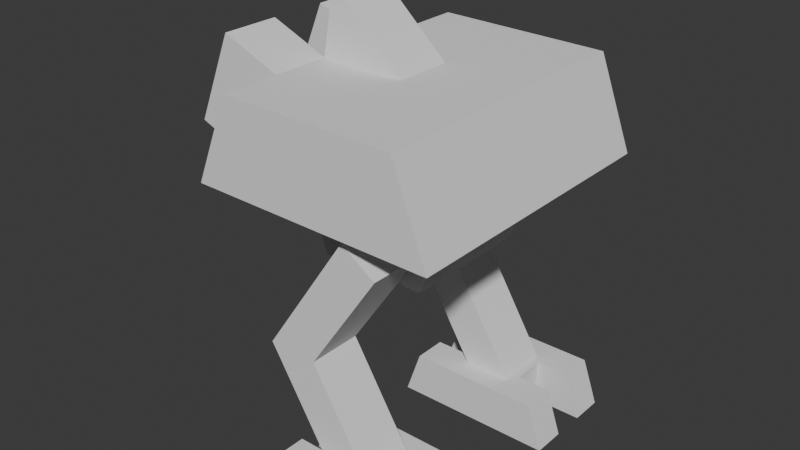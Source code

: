 # Source: Boss_Mech_Normal_A.blend  (saved by Blender 5.0.119; exported with 4.5.12 LTS)
import bpy
from mathutils import Matrix  # noqa: F401  (used for matrix-valued properties, if any)

bpy.ops.wm.read_factory_settings(use_empty=True)
scene = bpy.context.scene
scene.name = 'Scene'

# ---- collections
col_collection = bpy.data.collections.new('Collection'); scene.collection.children.link(col_collection)

# ---- world
world_world = bpy.data.worlds.new('World'); scene.world = world_world
world_world.use_nodes = True; world_world.node_tree.nodes.clear()
_N = world_world.node_tree.nodes; _L = world_world.node_tree.links
n0 = _N.new('ShaderNodeOutputWorld'); n0.name = 'World Output'; n0.location = (200, 100)
n1 = _N.new('ShaderNodeBackground'); n1.name = 'Background'; n1.location = (-200, 100)
n1.inputs[0].default_value = (0.05088, 0.05088, 0.05088, 1.0)
_L.new(n1.outputs[0], n0.inputs[0])
n0.is_active_output = True
world_world.color = (0.05088, 0.05088, 0.05088)
world_world.sun_shadow_jitter_overblur = 0.0

# ---- meshes
me_cube_001 = bpy.data.meshes.new('Cube.001')
me_cube_001.from_pydata([(1.234, -1.0, -1.0), (1.0, -1.0, 1.0), (1.242, 1.0, -1.0), (1.0, 1.0, 1.0), (0.0, 1.0, -1.0), (0.0, 1.0, 1.0), (0.0, -1.0, -1.0), (0.0, -1.0, 1.0), (1.234, -0.3333, -1.0), (1.242, 0.3333, -1.0), (1.0, 0.3333, 1.0), (1.0, -0.3333, 1.0), (0.0, 0.3333, 1.0), (0.0, -0.3333, 1.0), (0.0, 0.3333, -1.0), (0.0, -0.3333, -1.0), (0.4934, 1.0, 1.0), (0.4934, -1.0, -1.0), (0.4934, 1.0, -1.0), (0.4934, -1.0, 1.0), (0.4934, 0.3333, 1.0), (0.4934, -0.3333, 1.0), (0.4934, 0.3333, -1.0), (0.4934, -0.3333, -1.0), (-1.234, -1.0, -1.0), (-1.0, -1.0, 1.0), (-1.242, 1.0, -1.0), (-1.0, 1.0, 1.0), (-1.234, -0.3333, -1.0), (-1.242, 0.3333, -1.0), (-1.0, 0.3333, 1.0), (-1.0, -0.3333, 1.0), (-0.4934, 1.0, 1.0), (-0.4934, -1.0, -1.0), (-0.4934, 1.0, -1.0), (-0.4934, -1.0, 1.0), (-0.4934, 0.3333, 1.0), (-0.4934, -0.3333, 1.0), (-0.4934, 0.3333, -1.0), (-0.4934, -0.3333, -1.0), (-0.005594, -0.5546, 11.16), (0.5074, -0.5546, 10.14), (-0.005594, 0.5055, 11.16), (0.5074, 0.5055, 10.14), (-1.289, -0.5546, 5.592), (-0.7755, -0.5546, 4.569), (-1.289, 0.5055, 5.592), (-0.7755, 0.5055, 4.569), (-1.292, -0.5528, 5.599), (-0.7633, -0.5528, 6.549), (-1.292, 0.5073, 5.599), (-0.7633, 0.5073, 6.549), (-0.09965, -0.5528, -0.1454), (0.4291, -0.5528, 0.8046), (-0.09965, 0.5073, -0.1454), (0.4291, 0.5073, 0.8046)], [], [(18, 16, 3, 2), (8, 11, 1, 0), (23, 8, 0, 17), (21, 13, 7, 19), (17, 19, 7, 6), (16, 5, 12, 20), (20, 12, 13, 21), (18, 2, 9, 22), (2, 3, 10, 9), (8, 23, 21, 11), (14, 22, 23, 15), (4, 18, 22, 14), (3, 16, 20, 10), (0, 1, 19, 17), (11, 21, 19, 1), (15, 23, 17, 6), (4, 5, 16, 18), (20, 21, 23, 22), (9, 22, 20, 10), (34, 26, 27, 32), (28, 24, 25, 31), (39, 33, 24, 28), (37, 35, 7, 13), (33, 6, 7, 35), (32, 36, 12, 5), (36, 37, 13, 12), (34, 38, 29, 26), (26, 29, 30, 27), (28, 31, 37, 39), (14, 15, 39, 38), (4, 14, 38, 34), (27, 30, 36, 32), (24, 33, 35, 25), (31, 25, 35, 37), (15, 6, 33, 39), (4, 34, 32, 5), (37, 36, 38, 39), (29, 30, 36, 38), (40, 41, 43, 42), (42, 43, 47, 46), (46, 47, 45, 44), (44, 45, 41, 40), (42, 46, 44, 40), (47, 43, 41, 45), (48, 49, 51, 50), (50, 51, 55, 54), (54, 55, 53, 52), (52, 53, 49, 48), (50, 54, 52, 48), (55, 51, 49, 53)])
_uv = me_cube_001.uv_layers.new(name='UVMap')
_uv.uv.foreach_set('vector', [0.375, 0.4367, 0.625, 0.4367, 0.625, 0.5, 0.375, 0.5, 0.375, 0.6667, 0.625, 0.6667, 0.625, 0.75, 0.375, 0.75, 0.3117, 0.6667, 0.375, 0.6667, 0.375, 0.75, 0.3117, 0.75, 0.6883, 0.6667, 0.75, 0.6667, 0.75, 0.75, 0.6883, 0.75, 0.375, 0.8133, 0.625, 0.8133, 0.625, 0.875, 0.375, 0.875, 0.6883, 0.5, 0.75, 0.5, 0.75, 0.5833, 0.6883, 0.5833, 0.6883, 0.5833, 0.75, 0.5833, 0.75, 0.6667, 0.6883, 0.6667, 0.3117, 0.5, 0.375, 0.5, 0.375, 0.5833, 0.3117, 0.5833, 0.375, 0.5, 0.625, 0.5, 0.625, 0.5833, 0.375, 0.5833, 0.375, 0.6667, 0.3117, 0.6667, 0.6883, 0.6667, 0.625, 0.6667, 0.25, 0.5833, 0.3117, 0.5833, 0.3117, 0.6667, 0.25, 0.6667, 0.25, 0.5, 0.3117, 0.5, 0.3117, 0.5833, 0.25, 0.5833, 0.625, 0.5, 0.6883, 0.5, 0.6883, 0.5833, 0.625, 0.5833, 0.375, 0.75, 0.625, 0.75, 0.625, 0.8133, 0.375, 0.8133, 0.625, 0.6667, 0.6883, 0.6667, 0.6883, 0.75, 0.625, 0.75, 0.25, 0.6667, 0.3117, 0.6667, 0.3117, 0.75, 0.25, 0.75, 0.375, 0.375, 0.625, 0.375, 0.625, 0.4367, 0.375, 0.4367, 0.6883, 0.5833, 0.6883, 0.6667, 0.3117, 0.6667, 0.3117, 0.5833, 0.375, 0.5833, 0.3117, 0.5833, 0.6883, 0.5833, 0.625, 0.5833, 0.375, 0.4367, 0.375, 0.5, 0.625, 0.5, 0.625, 0.4367, 0.375, 0.6667, 0.375, 0.75, 0.625, 0.75, 0.625, 0.6667, 0.3117, 0.6667, 0.3117, 0.75, 0.375, 0.75, 0.375, 0.6667, 0.6883, 0.6667, 0.6883, 0.75, 0.75, 0.75, 0.75, 0.6667, 0.375, 0.8133, 0.375, 0.875, 0.625, 0.875, 0.625, 0.8133, 0.6883, 0.5, 0.6883, 0.5833, 0.75, 0.5833, 0.75, 0.5, 0.6883, 0.5833, 0.6883, 0.6667, 0.75, 0.6667, 0.75, 0.5833, 0.3117, 0.5, 0.3117, 0.5833, 0.375, 0.5833, 0.375, 0.5, 0.375, 0.5, 0.375, 0.5833, 0.625, 0.5833, 0.625, 0.5, 0.375, 0.6667, 0.625, 0.6667, 0.6883, 0.6667, 0.3117, 0.6667, 0.25, 0.5833, 0.25, 0.6667, 0.3117, 0.6667, 0.3117, 0.5833, 0.25, 0.5, 0.25, 0.5833, 0.3117, 0.5833, 0.3117, 0.5, 0.625, 0.5, 0.625, 0.5833, 0.6883, 0.5833, 0.6883, 0.5, 0.375, 0.75, 0.375, 0.8133, 0.625, 0.8133, 0.625, 0.75, 0.625, 0.6667, 0.625, 0.75, 0.6883, 0.75, 0.6883, 0.6667, 0.25, 0.6667, 0.25, 0.75, 0.3117, 0.75, 0.3117, 0.6667, 0.375, 0.375, 0.375, 0.4367, 0.625, 0.4367, 0.625, 0.375, 0.6883, 0.6667, 0.6883, 0.5833, 0.3117, 0.5833, 0.3117, 0.6667, 0.375, 0.5833, 0.625, 0.5833, 0.6883, 0.5833, 0.3117, 0.5833, 0.375, 0.0, 0.625, 0.0, 0.625, 0.25, 0.375, 0.25, 0.375, 0.25, 0.625, 0.25, 0.625, 0.5, 0.375, 0.5, 0.375, 0.5, 0.625, 0.5, 0.625, 0.75, 0.375, 0.75, 0.375, 0.75, 0.625, 0.75, 0.625, 1.0, 0.375, 1.0, 0.125, 0.5, 0.375, 0.5, 0.375, 0.75, 0.125, 0.75, 0.625, 0.5, 0.875, 0.5, 0.875, 0.75, 0.625, 0.75, 0.375, 0.0, 0.625, 0.0, 0.625, 0.25, 0.375, 0.25, 0.375, 0.25, 0.625, 0.25, 0.625, 0.5, 0.375, 0.5, 0.375, 0.5, 0.625, 0.5, 0.625, 0.75, 0.375, 0.75, 0.375, 0.75, 0.625, 0.75, 0.625, 1.0, 0.375, 1.0, 0.125, 0.5, 0.375, 0.5, 0.375, 0.75, 0.125, 0.75, 0.625, 0.5, 0.875, 0.5, 0.875, 0.75, 0.625, 0.75])
me_cube_001.update()
me_cube_003 = bpy.data.meshes.new('Cube.003')
me_cube_003.from_pydata([(1.234, -1.0, -1.0), (1.0, -1.0, 1.0), (1.242, 1.0, -1.0), (1.0, 1.0, 1.0), (0.0, 1.0, -1.0), (0.0, 1.0, 1.0), (0.0, -1.0, -1.0), (0.0, -1.0, 1.0), (1.234, -0.3333, -1.0), (1.242, 0.3333, -1.0), (1.0, 0.3333, 1.0), (1.0, -0.3333, 1.0), (0.0, 0.3333, 1.0), (0.0, -0.3333, 1.0), (0.0, 0.3333, -1.0), (0.0, -0.3333, -1.0), (0.4934, 1.0, 1.0), (0.4934, -1.0, -1.0), (0.4934, 1.0, -1.0), (0.4934, -1.0, 1.0), (0.4934, 0.3333, 1.0), (0.4934, -0.3333, 1.0), (0.4934, 0.3333, -1.0), (0.4934, -0.3333, -1.0), (-1.234, -1.0, -1.0), (-1.0, -1.0, 1.0), (-1.242, 1.0, -1.0), (-1.0, 1.0, 1.0), (-1.234, -0.3333, -1.0), (-1.242, 0.3333, -1.0), (-1.0, 0.3333, 1.0), (-1.0, -0.3333, 1.0), (-0.4934, 1.0, 1.0), (-0.4934, -1.0, -1.0), (-0.4934, 1.0, -1.0), (-0.4934, -1.0, 1.0), (-0.4934, 0.3333, 1.0), (-0.4934, -0.3333, 1.0), (-0.4934, 0.3333, -1.0), (-0.4934, -0.3333, -1.0), (-0.005594, -0.5546, 11.16), (0.5074, -0.5546, 10.14), (-0.005594, 0.5055, 11.16), (0.5074, 0.5055, 10.14), (-1.289, -0.5546, 5.592), (-0.7755, -0.5546, 4.569), (-1.289, 0.5055, 5.592), (-0.7755, 0.5055, 4.569), (-1.292, -0.5528, 5.599), (-0.7633, -0.5528, 6.549), (-1.292, 0.5073, 5.599), (-0.7633, 0.5073, 6.549), (-0.09965, -0.5528, -0.1454), (0.4291, -0.5528, 0.8046), (-0.09965, 0.5073, -0.1454), (0.4291, 0.5073, 0.8046)], [], [(18, 16, 3, 2), (8, 11, 1, 0), (23, 8, 0, 17), (21, 13, 7, 19), (17, 19, 7, 6), (16, 5, 12, 20), (20, 12, 13, 21), (18, 2, 9, 22), (2, 3, 10, 9), (8, 23, 21, 11), (14, 22, 23, 15), (4, 18, 22, 14), (3, 16, 20, 10), (0, 1, 19, 17), (11, 21, 19, 1), (15, 23, 17, 6), (4, 5, 16, 18), (9, 22, 20, 10), (34, 26, 27, 32), (28, 24, 25, 31), (39, 33, 24, 28), (37, 35, 7, 13), (33, 6, 7, 35), (32, 36, 12, 5), (36, 37, 13, 12), (34, 38, 29, 26), (26, 29, 30, 27), (28, 31, 37, 39), (14, 15, 39, 38), (4, 14, 38, 34), (27, 30, 36, 32), (24, 33, 35, 25), (31, 25, 35, 37), (15, 6, 33, 39), (4, 34, 32, 5), (37, 36, 38, 39), (29, 30, 36, 38), (40, 41, 43, 42), (42, 43, 47, 46), (46, 47, 45, 44), (44, 45, 41, 40), (42, 46, 44, 40), (47, 43, 41, 45), (48, 49, 51, 50), (50, 51, 55, 54), (54, 55, 53, 52), (52, 53, 49, 48), (50, 54, 52, 48), (55, 51, 49, 53), (20, 21, 23, 22)])
_uv = me_cube_003.uv_layers.new(name='UVMap')
_uv.uv.foreach_set('vector', [0.375, 0.4367, 0.625, 0.4367, 0.625, 0.5, 0.375, 0.5, 0.375, 0.6667, 0.625, 0.6667, 0.625, 0.75, 0.375, 0.75, 0.3117, 0.6667, 0.375, 0.6667, 0.375, 0.75, 0.3117, 0.75, 0.6883, 0.6667, 0.75, 0.6667, 0.75, 0.75, 0.6883, 0.75, 0.375, 0.8133, 0.625, 0.8133, 0.625, 0.875, 0.375, 0.875, 0.6883, 0.5, 0.75, 0.5, 0.75, 0.5833, 0.6883, 0.5833, 0.6883, 0.5833, 0.75, 0.5833, 0.75, 0.6667, 0.6883, 0.6667, 0.3117, 0.5, 0.375, 0.5, 0.375, 0.5833, 0.3117, 0.5833, 0.375, 0.5, 0.625, 0.5, 0.625, 0.5833, 0.375, 0.5833, 0.375, 0.6667, 0.3117, 0.6667, 0.6883, 0.6667, 0.625, 0.6667, 0.25, 0.5833, 0.3117, 0.5833, 0.3117, 0.6667, 0.25, 0.6667, 0.25, 0.5, 0.3117, 0.5, 0.3117, 0.5833, 0.25, 0.5833, 0.625, 0.5, 0.6883, 0.5, 0.6883, 0.5833, 0.625, 0.5833, 0.375, 0.75, 0.625, 0.75, 0.625, 0.8133, 0.375, 0.8133, 0.625, 0.6667, 0.6883, 0.6667, 0.6883, 0.75, 0.625, 0.75, 0.25, 0.6667, 0.3117, 0.6667, 0.3117, 0.75, 0.25, 0.75, 0.375, 0.375, 0.625, 0.375, 0.625, 0.4367, 0.375, 0.4367, 0.375, 0.5833, 0.3117, 0.5833, 0.6883, 0.5833, 0.625, 0.5833, 0.375, 0.4367, 0.375, 0.5, 0.625, 0.5, 0.625, 0.4367, 0.375, 0.6667, 0.375, 0.75, 0.625, 0.75, 0.625, 0.6667, 0.3117, 0.6667, 0.3117, 0.75, 0.375, 0.75, 0.375, 0.6667, 0.6883, 0.6667, 0.6883, 0.75, 0.75, 0.75, 0.75, 0.6667, 0.375, 0.8133, 0.375, 0.875, 0.625, 0.875, 0.625, 0.8133, 0.6883, 0.5, 0.6883, 0.5833, 0.75, 0.5833, 0.75, 0.5, 0.6883, 0.5833, 0.6883, 0.6667, 0.75, 0.6667, 0.75, 0.5833, 0.3117, 0.5, 0.3117, 0.5833, 0.375, 0.5833, 0.375, 0.5, 0.375, 0.5, 0.375, 0.5833, 0.625, 0.5833, 0.625, 0.5, 0.375, 0.6667, 0.625, 0.6667, 0.6883, 0.6667, 0.3117, 0.6667, 0.25, 0.5833, 0.25, 0.6667, 0.3117, 0.6667, 0.3117, 0.5833, 0.25, 0.5, 0.25, 0.5833, 0.3117, 0.5833, 0.3117, 0.5, 0.625, 0.5, 0.625, 0.5833, 0.6883, 0.5833, 0.6883, 0.5, 0.375, 0.75, 0.375, 0.8133, 0.625, 0.8133, 0.625, 0.75, 0.625, 0.6667, 0.625, 0.75, 0.6883, 0.75, 0.6883, 0.6667, 0.25, 0.6667, 0.25, 0.75, 0.3117, 0.75, 0.3117, 0.6667, 0.375, 0.375, 0.375, 0.4367, 0.625, 0.4367, 0.625, 0.375, 0.6883, 0.6667, 0.6883, 0.5833, 0.3117, 0.5833, 0.3117, 0.6667, 0.375, 0.5833, 0.625, 0.5833, 0.6883, 0.5833, 0.3117, 0.5833, 0.375, 0.0, 0.625, 0.0, 0.625, 0.25, 0.375, 0.25, 0.375, 0.25, 0.625, 0.25, 0.625, 0.5, 0.375, 0.5, 0.375, 0.5, 0.625, 0.5, 0.625, 0.75, 0.375, 0.75, 0.375, 0.75, 0.625, 0.75, 0.625, 1.0, 0.375, 1.0, 0.125, 0.5, 0.375, 0.5, 0.375, 0.75, 0.125, 0.75, 0.625, 0.5, 0.875, 0.5, 0.875, 0.75, 0.625, 0.75, 0.375, 0.0, 0.625, 0.0, 0.625, 0.25, 0.375, 0.25, 0.375, 0.25, 0.625, 0.25, 0.625, 0.5, 0.375, 0.5, 0.375, 0.5, 0.625, 0.5, 0.625, 0.75, 0.375, 0.75, 0.375, 0.75, 0.625, 0.75, 0.625, 1.0, 0.375, 1.0, 0.125, 0.5, 0.375, 0.5, 0.375, 0.75, 0.125, 0.75, 0.625, 0.5, 0.875, 0.5, 0.875, 0.75, 0.625, 0.75, 0.6883, 0.5833, 0.6883, 0.6667, 0.3117, 0.6667, 0.3117, 0.5833])
me_cube_003.update()
me_cube = bpy.data.meshes.new('Cube')
me_cube.from_pydata([(-0.7105, -1.0, -1.0), (-1.0, -1.0, 1.0), (-0.7105, 1.0, -1.0), (-1.0, 1.0, 1.0), (0.0, 1.0, -1.0), (0.0, 1.0, 1.0), (0.0, -1.0, -1.0), (0.0, -1.0, 1.0), (0.7105, -1.0, -1.0), (1.0, -1.0, 1.0), (0.7105, 1.0, -1.0), (1.0, 1.0, 1.0)], [], [(0, 1, 3, 2), (6, 7, 1, 0), (5, 3, 1, 7), (2, 4, 6, 0), (2, 3, 5, 4), (8, 10, 11, 9), (6, 8, 9, 7), (5, 7, 9, 11), (10, 8, 6, 4), (10, 4, 5, 11)])
_uv = me_cube.uv_layers.new(name='UVMap')
_uv.uv.foreach_set('vector', [0.375, 0.0, 0.625, 0.0, 0.625, 0.25, 0.375, 0.2862, 0.375, 0.875, 0.625, 0.875, 0.625, 1.0, 0.375, 0.9638, 0.75, 0.5, 0.875, 0.5, 0.875, 0.75, 0.75, 0.75, 0.1612, 0.5, 0.25, 0.5, 0.25, 0.75, 0.1612, 0.75, 0.375, 0.2862, 0.625, 0.25, 0.625, 0.375, 0.375, 0.375, 0.375, 0.0, 0.375, 0.2862, 0.625, 0.25, 0.625, 0.0, 0.375, 0.875, 0.375, 0.9638, 0.625, 1.0, 0.625, 0.875, 0.75, 0.5, 0.75, 0.75, 0.875, 0.75, 0.875, 0.5, 0.1612, 0.5, 0.1612, 0.75, 0.25, 0.75, 0.25, 0.5, 0.375, 0.2862, 0.375, 0.375, 0.625, 0.375, 0.625, 0.25])
me_cube.update()
me_cube_005 = bpy.data.meshes.new('Cube.005')
me_cube_005.from_pydata([(-0.7105, -1.0, -1.0), (-1.0, -1.0, 1.0), (-0.7105, 1.0, -1.0), (-1.0, 1.0, 1.0), (0.0, 1.0, -1.0), (0.0, 1.0, 1.0), (0.0, -1.0, -1.0), (0.0, -1.0, 1.0), (0.7105, -1.0, -1.0), (1.0, -1.0, 1.0), (0.7105, 1.0, -1.0), (1.0, 1.0, 1.0), (-0.7105, 0.6, -1.0), (-0.7105, 0.2, -1.0), (-0.7105, -0.2, -1.0), (-0.7105, -0.6, -1.0), (-1.0, -0.6, 1.0), (-1.0, -0.2, 1.0), (-1.0, 0.2, 1.0), (-1.0, 0.6, 1.0), (0.0, 0.6, 1.0), (0.0, 0.2, 1.0), (0.0, -0.2, 1.0), (0.0, -0.6, 1.0), (0.0, 0.6, -1.0), (0.0, 0.2, -1.0), (0.0, -0.2, -1.0), (0.0, -0.6, -1.0), (0.7105, 0.6, -1.0), (0.7105, 0.2, -1.0), (0.7105, -0.2, -1.0), (0.7105, -0.6, -1.0), (1.0, -0.6, 1.0), (1.0, -0.2, 1.0), (1.0, 0.2, 1.0), (1.0, 0.6, 1.0), (1.197, 0.6, -1.528), (1.197, 0.2, -1.528), (1.197, -0.2, -1.528), (1.197, -0.6, -1.528), (1.486, -0.6, 0.4717), (1.486, -0.2, 0.4717), (1.486, 0.2, 0.4717), (1.486, 0.6, 0.4717), (0.6212, 0.1994, -2.51), (0.6218, -0.2006, -2.506), (-1.0, 1.0, 1.0), (-0.7105, 1.0, -1.0), (0.0, 1.0, -1.0), (0.0, 1.0, 1.0), (1.0, 1.0, 1.0), (0.7105, 1.0, -1.0)], [], [(12, 19, 3, 2), (6, 7, 1, 0), (23, 16, 1, 7), (15, 27, 6, 0), (3, 5, 49, 46), (28, 10, 11, 35), (6, 8, 9, 7), (23, 7, 9, 32), (31, 8, 6, 27), (2, 3, 46, 47), (10, 28, 24, 4), (28, 29, 25, 24), (30, 26, 45), (30, 31, 27, 26), (5, 20, 35, 11), (20, 21, 34, 35), (21, 22, 33, 34), (22, 23, 32, 33), (8, 31, 32, 9), (29, 28, 36, 37), (30, 29, 34, 33), (31, 30, 38, 39), (2, 4, 24, 12), (12, 24, 25, 13), (13, 25, 26, 14), (14, 26, 27, 15), (5, 3, 19, 20), (20, 19, 18, 21), (21, 18, 17, 22), (22, 17, 16, 23), (0, 1, 16, 15), (15, 16, 17, 14), (14, 17, 18, 13), (13, 18, 19, 12), (39, 38, 41, 40), (37, 36, 43, 42), (28, 35, 43, 36), (30, 33, 41, 38), (34, 29, 37, 42), (35, 34, 42, 43), (32, 31, 39, 40), (33, 32, 40, 41), (29, 30, 45, 44), (25, 29, 44), (26, 25, 44, 45), (47, 46, 49, 48), (51, 48, 49, 50), (4, 2, 47, 48), (11, 10, 51, 50), (5, 11, 50, 49), (10, 4, 48, 51)])
_uv = me_cube_005.uv_layers.new(name='UVMap')
_uv.uv.foreach_set('vector', [0.375, 0.229, 0.625, 0.2, 0.625, 0.25, 0.375, 0.2862, 0.375, 0.875, 0.625, 0.875, 0.625, 1.0, 0.375, 0.9638, 0.75, 0.7, 0.875, 0.7, 0.875, 0.75, 0.75, 0.75, 0.1612, 0.7, 0.25, 0.7, 0.25, 0.75, 0.1612, 0.75, 0.875, 0.5, 0.75, 0.5, 0.75, 0.5, 0.875, 0.5, 0.375, 0.229, 0.375, 0.2862, 0.625, 0.25, 0.625, 0.2, 0.375, 0.875, 0.375, 0.9638, 0.625, 1.0, 0.625, 0.875, 0.75, 0.7, 0.75, 0.75, 0.875, 0.75, 0.875, 0.7, 0.1612, 0.7, 0.1612, 0.75, 0.25, 0.75, 0.25, 0.7, 0.375, 0.2862, 0.625, 0.25, 0.625, 0.25, 0.375, 0.2862, 0.1612, 0.5, 0.1612, 0.55, 0.25, 0.55, 0.25, 0.5, 0.1612, 0.55, 0.1612, 0.6, 0.25, 0.6, 0.25, 0.55, 0.1612, 0.65, 0.25, 0.65, 0.1612, 0.65, 0.1612, 0.65, 0.1612, 0.7, 0.25, 0.7, 0.25, 0.65, 0.75, 0.5, 0.75, 0.55, 0.875, 0.55, 0.875, 0.5, 0.75, 0.55, 0.75, 0.6, 0.875, 0.6, 0.875, 0.55, 0.75, 0.6, 0.75, 0.65, 0.875, 0.65, 0.875, 0.6, 0.75, 0.65, 0.75, 0.7, 0.875, 0.7, 0.875, 0.65, 0.375, 0.0, 0.375, 0.05724, 0.625, 0.05, 0.625, 0.0, 0.1612, 0.6, 0.1612, 0.55, 0.1612, 0.55, 0.1612, 0.6, 0.375, 0.1145, 0.375, 0.1717, 0.625, 0.15, 0.625, 0.1, 0.1612, 0.7, 0.1612, 0.65, 0.1612, 0.65, 0.1612, 0.7, 0.1612, 0.5, 0.25, 0.5, 0.25, 0.55, 0.1612, 0.55, 0.1612, 0.55, 0.25, 0.55, 0.25, 0.6, 0.1612, 0.6, 0.1612, 0.6, 0.25, 0.6, 0.25, 0.65, 0.1612, 0.65, 0.1612, 0.65, 0.25, 0.65, 0.25, 0.7, 0.1612, 0.7, 0.75, 0.5, 0.875, 0.5, 0.875, 0.55, 0.75, 0.55, 0.75, 0.55, 0.875, 0.55, 0.875, 0.6, 0.75, 0.6, 0.75, 0.6, 0.875, 0.6, 0.875, 0.65, 0.75, 0.65, 0.75, 0.65, 0.875, 0.65, 0.875, 0.7, 0.75, 0.7, 0.375, 0.0, 0.625, 0.0, 0.625, 0.05, 0.375, 0.05724, 0.375, 0.05724, 0.625, 0.05, 0.625, 0.1, 0.375, 0.1145, 0.375, 0.1145, 0.625, 0.1, 0.625, 0.15, 0.375, 0.1717, 0.375, 0.1717, 0.625, 0.15, 0.625, 0.2, 0.375, 0.229, 0.375, 0.05724, 0.375, 0.1145, 0.625, 0.1, 0.625, 0.05, 0.375, 0.1717, 0.375, 0.229, 0.625, 0.2, 0.625, 0.15, 0.375, 0.229, 0.625, 0.2, 0.625, 0.2, 0.375, 0.229, 0.375, 0.1145, 0.625, 0.1, 0.625, 0.1, 0.375, 0.1145, 0.625, 0.15, 0.375, 0.1717, 0.375, 0.1717, 0.625, 0.15, 0.875, 0.55, 0.875, 0.6, 0.875, 0.6, 0.875, 0.55, 0.625, 0.05, 0.375, 0.05724, 0.375, 0.05724, 0.625, 0.05, 0.875, 0.65, 0.875, 0.7, 0.875, 0.7, 0.875, 0.65, 0.375, 0.1717, 0.375, 0.1145, 0.375, 0.1145, 0.375, 0.1717, 0.25, 0.6, 0.1612, 0.6, 0.1612, 0.6, 0.25, 0.65, 0.25, 0.6, 0.1612, 0.6, 0.1612, 0.65, 0.375, 0.2862, 0.625, 0.25, 0.625, 0.375, 0.375, 0.375, 0.375, 0.2862, 0.375, 0.375, 0.625, 0.375, 0.625, 0.25, 0.25, 0.5, 0.1612, 0.5, 0.1612, 0.5, 0.25, 0.5, 0.625, 0.25, 0.375, 0.2862, 0.375, 0.2862, 0.625, 0.25, 0.75, 0.5, 0.875, 0.5, 0.875, 0.5, 0.75, 0.5, 0.1612, 0.5, 0.25, 0.5, 0.25, 0.5, 0.1612, 0.5])
me_cube_005.update()

# ---- objects
ob_left_leg = bpy.data.objects.new('left_leg', me_cube_001)
ob_right_leg = bpy.data.objects.new('right_leg', me_cube_003)
ob_hips = bpy.data.objects.new('hips', me_cube)
ob_upper_body = bpy.data.objects.new('upper_body', me_cube_005)

# ---- transforms, parenting, visibility, modifiers, constraints
ob_left_leg.location = (0.0, -25.67, 1.424)
ob_left_leg.scale = (4.018, 3.07, 1.366)
ob_right_leg.location = (-0.04312, -13.21, 1.509)
ob_right_leg.scale = (4.018, 3.07, 1.366)
ob_hips.location = (-1.461, -19.68, 14.5)
ob_hips.scale = (4.455, 3.848, 1.626)
ob_upper_body.location = (-1.289, -19.7, 20.21)
ob_upper_body.rotation_euler = (-0.0003406, 3.16, 0.006136)
ob_upper_body.scale = (7.242, 8.749, 2.644)

# ---- collection membership
col_collection.objects.link(ob_left_leg)
col_collection.objects.link(ob_right_leg)
col_collection.objects.link(ob_hips)
col_collection.objects.link(ob_upper_body)

# ---- scene / render settings (as saved in the file)
scene.frame_start = 1; scene.frame_end = 250; scene.frame_set(1)
scene.render.engine = 'BLENDER_EEVEE_NEXT'
scene.render.bake_bias = 0.0
scene.render.bake_samples = 0
scene.cycles.sampling_pattern = 'TABULATED_SOBOL'
scene.eevee.use_volume_custom_range = False
bpy.context.view_layer.update()

# ---- added for rendering (the .blend has no active camera and no usable light): camera, sun
cam_auto = bpy.data.cameras.new('AutoCamera')
cam_auto.lens = 50.0
cam_auto.sensor_width = 36.0
cam_auto.clip_end = 1000.0
ob_auto_camera = bpy.data.objects.new('AutoCamera', cam_auto)
scene.collection.objects.link(ob_auto_camera)
ob_auto_camera.location = (31.7119, -61.1101, 41.3321)
ob_auto_camera.rotation_euler = (1.09748, -7.21219e-08, 0.694738)
scene.camera = ob_auto_camera
light_auto_sun = bpy.data.lights.new('AutoSun', 'SUN')
light_auto_sun.energy = 3.0
light_auto_sun.angle = 0.0523599
ob_auto_sun = bpy.data.objects.new('AutoSun', light_auto_sun)
scene.collection.objects.link(ob_auto_sun)
ob_auto_sun.rotation_euler = (0.872665, 0.174533, 0.523599)
bpy.context.view_layer.update()

